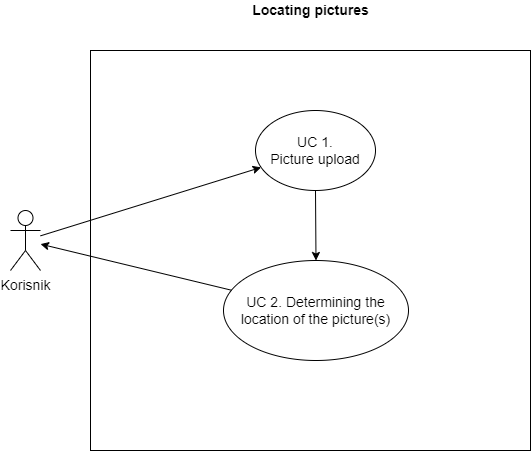

The diagram above was exported from draw.io. Its source (the exported page's mxGraphModel, read from the mxfile embedded in the PNG):
<mxGraphModel dx="1038" dy="489" grid="1" gridSize="10" guides="1" tooltips="1" connect="1" arrows="1" fold="1" page="1" pageScale="1" pageWidth="850" pageHeight="1100" math="0" shadow="0">
  <root>
    <mxCell id="0" />
    <mxCell id="1" parent="0" />
    <mxCell id="6-cyFfv2faIJhPHdNTwe-1" value="" style="rounded=0;whiteSpace=wrap;html=1;" parent="1" vertex="1">
      <mxGeometry x="200" y="80" width="440" height="400" as="geometry" />
    </mxCell>
    <mxCell id="6-cyFfv2faIJhPHdNTwe-2" value="Locating pictures" style="text;html=1;resizable=0;autosize=1;align=center;verticalAlign=middle;points=[];fillColor=none;strokeColor=none;rounded=0;fontStyle=1;fontSize=14;" parent="1" vertex="1">
      <mxGeometry x="355" y="30" width="130" height="20" as="geometry" />
    </mxCell>
    <mxCell id="6-cyFfv2faIJhPHdNTwe-3" value="Korisnik" style="shape=umlActor;verticalLabelPosition=bottom;verticalAlign=top;html=1;outlineConnect=0;fontSize=14;" parent="1" vertex="1">
      <mxGeometry x="120" y="240" width="30" height="60" as="geometry" />
    </mxCell>
    <mxCell id="6-cyFfv2faIJhPHdNTwe-6" value="UC 1.&lt;br&gt;Picture upload" style="ellipse;whiteSpace=wrap;html=1;fontSize=14;" parent="1" vertex="1">
      <mxGeometry x="365" y="140" width="120" height="80" as="geometry" />
    </mxCell>
    <mxCell id="6-cyFfv2faIJhPHdNTwe-7" value="UC 2. Determining the location of the picture(s)" style="ellipse;whiteSpace=wrap;html=1;fontSize=14;" parent="1" vertex="1">
      <mxGeometry x="333" y="290" width="185" height="100" as="geometry" />
    </mxCell>
    <mxCell id="6-cyFfv2faIJhPHdNTwe-8" value="" style="endArrow=classic;html=1;rounded=0;fontSize=14;" parent="1" source="6-cyFfv2faIJhPHdNTwe-3" target="6-cyFfv2faIJhPHdNTwe-6" edge="1">
      <mxGeometry width="50" height="50" relative="1" as="geometry">
        <mxPoint x="170" y="250" as="sourcePoint" />
        <mxPoint x="220" y="210" as="targetPoint" />
      </mxGeometry>
    </mxCell>
    <mxCell id="6-cyFfv2faIJhPHdNTwe-9" value="" style="endArrow=classic;html=1;rounded=0;fontSize=14;entryX=0.5;entryY=0;entryDx=0;entryDy=0;" parent="1" source="6-cyFfv2faIJhPHdNTwe-6" target="6-cyFfv2faIJhPHdNTwe-7" edge="1">
      <mxGeometry width="50" height="50" relative="1" as="geometry">
        <mxPoint x="170" y="290" as="sourcePoint" />
        <mxPoint x="450" y="230" as="targetPoint" />
      </mxGeometry>
    </mxCell>
    <mxCell id="6-cyFfv2faIJhPHdNTwe-10" value="" style="endArrow=classic;html=1;rounded=0;fontSize=14;" parent="1" source="6-cyFfv2faIJhPHdNTwe-7" target="6-cyFfv2faIJhPHdNTwe-3" edge="1">
      <mxGeometry width="50" height="50" relative="1" as="geometry">
        <mxPoint x="283" y="305" as="sourcePoint" />
        <mxPoint x="333" y="255" as="targetPoint" />
      </mxGeometry>
    </mxCell>
  </root>
</mxGraphModel>